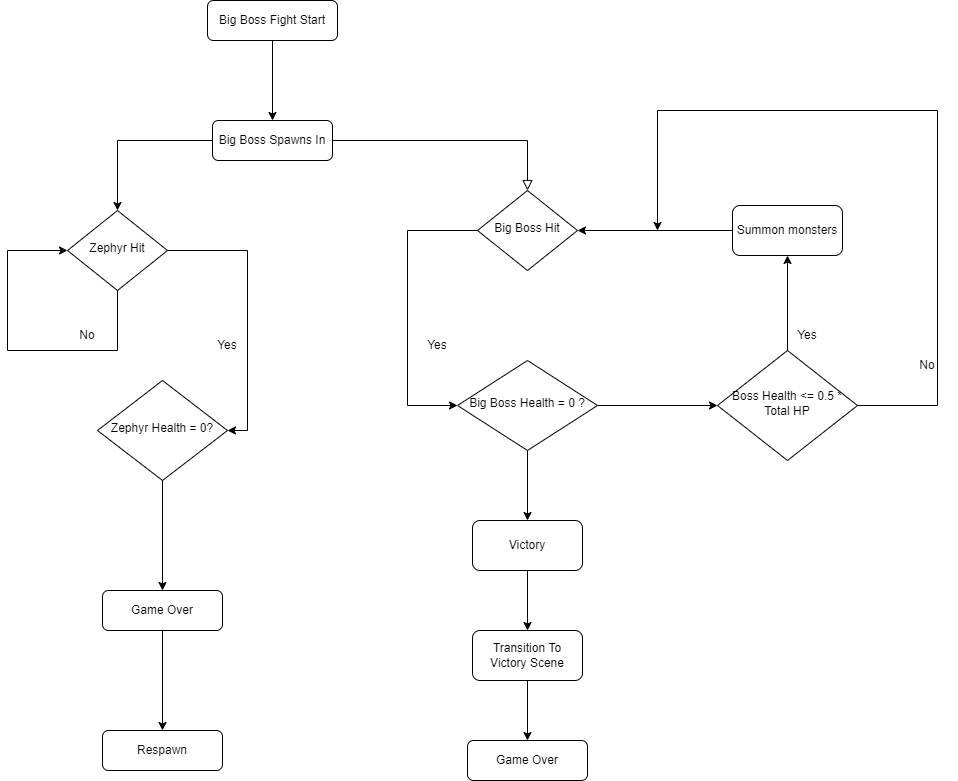

The diagram above was exported from draw.io. Its source (the exported page's mxGraphModel, read from the mxfile embedded in the PNG):
<mxGraphModel dx="1422" dy="744" grid="1" gridSize="10" guides="1" tooltips="1" connect="1" arrows="1" fold="1" page="1" pageScale="1" pageWidth="850" pageHeight="1100" math="0" shadow="0">
  <root>
    <mxCell id="0" />
    <mxCell id="1" parent="0" />
    <mxCell id="FGf6rf9Z6woMgOJefY7w-1" value="" style="rounded=0;html=1;jettySize=auto;orthogonalLoop=1;fontSize=11;endArrow=block;endFill=0;endSize=8;strokeWidth=1;shadow=0;labelBackgroundColor=none;edgeStyle=orthogonalEdgeStyle;" edge="1" parent="1" source="FGf6rf9Z6woMgOJefY7w-3" target="FGf6rf9Z6woMgOJefY7w-5">
      <mxGeometry relative="1" as="geometry" />
    </mxCell>
    <mxCell id="FGf6rf9Z6woMgOJefY7w-2" value="" style="edgeStyle=orthogonalEdgeStyle;rounded=0;orthogonalLoop=1;jettySize=auto;html=1;" edge="1" parent="1" source="FGf6rf9Z6woMgOJefY7w-3" target="FGf6rf9Z6woMgOJefY7w-6">
      <mxGeometry relative="1" as="geometry">
        <mxPoint x="120" y="210" as="targetPoint" />
        <Array as="points">
          <mxPoint x="250" y="180" />
        </Array>
      </mxGeometry>
    </mxCell>
    <mxCell id="FGf6rf9Z6woMgOJefY7w-3" value="Big Boss Spawns In" style="rounded=1;whiteSpace=wrap;html=1;fontSize=12;glass=0;strokeWidth=1;shadow=0;" vertex="1" parent="1">
      <mxGeometry x="345" y="160" width="120" height="40" as="geometry" />
    </mxCell>
    <mxCell id="FGf6rf9Z6woMgOJefY7w-5" value="Big Boss Hit" style="rhombus;whiteSpace=wrap;html=1;shadow=0;fontFamily=Helvetica;fontSize=12;align=center;strokeWidth=1;spacing=6;spacingTop=-4;" vertex="1" parent="1">
      <mxGeometry x="610" y="230" width="100" height="80" as="geometry" />
    </mxCell>
    <mxCell id="FGf6rf9Z6woMgOJefY7w-6" value="Zephyr Hit" style="rhombus;whiteSpace=wrap;html=1;shadow=0;fontFamily=Helvetica;fontSize=12;align=center;strokeWidth=1;spacing=6;spacingTop=-4;" vertex="1" parent="1">
      <mxGeometry x="200" y="250" width="100" height="80" as="geometry" />
    </mxCell>
    <mxCell id="FGf6rf9Z6woMgOJefY7w-7" value="Game Over" style="rounded=1;whiteSpace=wrap;html=1;fontSize=12;glass=0;strokeWidth=1;shadow=0;" vertex="1" parent="1">
      <mxGeometry x="235" y="630" width="120" height="40" as="geometry" />
    </mxCell>
    <mxCell id="FGf6rf9Z6woMgOJefY7w-8" value="" style="edgeStyle=orthogonalEdgeStyle;rounded=0;orthogonalLoop=1;jettySize=auto;html=1;" edge="1" parent="1" source="FGf6rf9Z6woMgOJefY7w-9" target="FGf6rf9Z6woMgOJefY7w-3">
      <mxGeometry relative="1" as="geometry" />
    </mxCell>
    <mxCell id="FGf6rf9Z6woMgOJefY7w-9" value="Big Boss Fight Start" style="rounded=1;whiteSpace=wrap;html=1;" vertex="1" parent="1">
      <mxGeometry x="340" y="40" width="130" height="40" as="geometry" />
    </mxCell>
    <mxCell id="FGf6rf9Z6woMgOJefY7w-10" value="Zephyr Health = 0?" style="rhombus;whiteSpace=wrap;html=1;shadow=0;fontFamily=Helvetica;fontSize=12;align=center;strokeWidth=1;spacing=6;spacingTop=-4;" vertex="1" parent="1">
      <mxGeometry x="230" y="420" width="130" height="100" as="geometry" />
    </mxCell>
    <mxCell id="FGf6rf9Z6woMgOJefY7w-11" value="" style="endArrow=classic;html=1;rounded=0;exitX=1;exitY=0.5;exitDx=0;exitDy=0;entryX=1;entryY=0.5;entryDx=0;entryDy=0;" edge="1" parent="1" source="FGf6rf9Z6woMgOJefY7w-6" target="FGf6rf9Z6woMgOJefY7w-10">
      <mxGeometry width="50" height="50" relative="1" as="geometry">
        <mxPoint x="410" y="330" as="sourcePoint" />
        <mxPoint x="320" y="480" as="targetPoint" />
        <Array as="points">
          <mxPoint x="380" y="290" />
          <mxPoint x="380" y="470" />
        </Array>
      </mxGeometry>
    </mxCell>
    <mxCell id="FGf6rf9Z6woMgOJefY7w-12" value="No" style="text;html=1;strokeColor=none;fillColor=none;align=center;verticalAlign=middle;whiteSpace=wrap;rounded=0;" vertex="1" parent="1">
      <mxGeometry x="190" y="360" width="60" height="30" as="geometry" />
    </mxCell>
    <mxCell id="FGf6rf9Z6woMgOJefY7w-13" value="Yes" style="text;html=1;strokeColor=none;fillColor=none;align=center;verticalAlign=middle;whiteSpace=wrap;rounded=0;" vertex="1" parent="1">
      <mxGeometry x="330" y="370" width="60" height="30" as="geometry" />
    </mxCell>
    <mxCell id="FGf6rf9Z6woMgOJefY7w-14" value="" style="endArrow=classic;html=1;rounded=0;exitX=0.5;exitY=1;exitDx=0;exitDy=0;entryX=0;entryY=0.5;entryDx=0;entryDy=0;" edge="1" parent="1" source="FGf6rf9Z6woMgOJefY7w-6" target="FGf6rf9Z6woMgOJefY7w-6">
      <mxGeometry width="50" height="50" relative="1" as="geometry">
        <mxPoint x="410" y="330" as="sourcePoint" />
        <mxPoint x="130" y="280" as="targetPoint" />
        <Array as="points">
          <mxPoint x="250" y="390" />
          <mxPoint x="140" y="390" />
          <mxPoint x="140" y="290" />
        </Array>
      </mxGeometry>
    </mxCell>
    <mxCell id="FGf6rf9Z6woMgOJefY7w-15" value="" style="endArrow=classic;html=1;rounded=0;exitX=0.5;exitY=1;exitDx=0;exitDy=0;entryX=0.5;entryY=0;entryDx=0;entryDy=0;" edge="1" parent="1" source="FGf6rf9Z6woMgOJefY7w-10" target="FGf6rf9Z6woMgOJefY7w-7">
      <mxGeometry width="50" height="50" relative="1" as="geometry">
        <mxPoint x="410" y="330" as="sourcePoint" />
        <mxPoint x="300" y="630" as="targetPoint" />
      </mxGeometry>
    </mxCell>
    <mxCell id="FGf6rf9Z6woMgOJefY7w-16" value="Respawn" style="rounded=1;whiteSpace=wrap;html=1;" vertex="1" parent="1">
      <mxGeometry x="235" y="770" width="120" height="40" as="geometry" />
    </mxCell>
    <mxCell id="FGf6rf9Z6woMgOJefY7w-17" value="" style="endArrow=classic;html=1;rounded=0;exitX=0.5;exitY=1;exitDx=0;exitDy=0;" edge="1" parent="1" source="FGf6rf9Z6woMgOJefY7w-7">
      <mxGeometry width="50" height="50" relative="1" as="geometry">
        <mxPoint x="410" y="630" as="sourcePoint" />
        <mxPoint x="295" y="770" as="targetPoint" />
      </mxGeometry>
    </mxCell>
    <mxCell id="FGf6rf9Z6woMgOJefY7w-29" style="edgeStyle=orthogonalEdgeStyle;rounded=0;orthogonalLoop=1;jettySize=auto;html=1;entryX=0;entryY=0.5;entryDx=0;entryDy=0;" edge="1" parent="1" source="FGf6rf9Z6woMgOJefY7w-18" target="FGf6rf9Z6woMgOJefY7w-28">
      <mxGeometry relative="1" as="geometry" />
    </mxCell>
    <mxCell id="FGf6rf9Z6woMgOJefY7w-18" value="Big Boss Health = 0 ?" style="rhombus;whiteSpace=wrap;html=1;shadow=0;fontFamily=Helvetica;fontSize=12;align=center;strokeWidth=1;spacing=6;spacingTop=-4;" vertex="1" parent="1">
      <mxGeometry x="590" y="400" width="140" height="90" as="geometry" />
    </mxCell>
    <mxCell id="FGf6rf9Z6woMgOJefY7w-19" value="" style="endArrow=classic;html=1;rounded=0;exitX=0;exitY=0.5;exitDx=0;exitDy=0;entryX=0;entryY=0.5;entryDx=0;entryDy=0;" edge="1" parent="1" source="FGf6rf9Z6woMgOJefY7w-5" target="FGf6rf9Z6woMgOJefY7w-18">
      <mxGeometry width="50" height="50" relative="1" as="geometry">
        <mxPoint x="410" y="310" as="sourcePoint" />
        <mxPoint x="460" y="260" as="targetPoint" />
        <Array as="points">
          <mxPoint x="540" y="270" />
          <mxPoint x="540" y="445" />
        </Array>
      </mxGeometry>
    </mxCell>
    <mxCell id="FGf6rf9Z6woMgOJefY7w-20" value="Yes" style="text;html=1;strokeColor=none;fillColor=none;align=center;verticalAlign=middle;whiteSpace=wrap;rounded=0;" vertex="1" parent="1">
      <mxGeometry x="540" y="370" width="60" height="30" as="geometry" />
    </mxCell>
    <mxCell id="FGf6rf9Z6woMgOJefY7w-21" value="Victory" style="rounded=1;whiteSpace=wrap;html=1;" vertex="1" parent="1">
      <mxGeometry x="605" y="560" width="110" height="50" as="geometry" />
    </mxCell>
    <mxCell id="FGf6rf9Z6woMgOJefY7w-22" value="" style="endArrow=classic;html=1;rounded=0;exitX=0.5;exitY=1;exitDx=0;exitDy=0;entryX=0.5;entryY=0;entryDx=0;entryDy=0;" edge="1" parent="1" source="FGf6rf9Z6woMgOJefY7w-18" target="FGf6rf9Z6woMgOJefY7w-21">
      <mxGeometry width="50" height="50" relative="1" as="geometry">
        <mxPoint x="410" y="550" as="sourcePoint" />
        <mxPoint x="460" y="500" as="targetPoint" />
      </mxGeometry>
    </mxCell>
    <mxCell id="FGf6rf9Z6woMgOJefY7w-23" value="Transition To Victory Scene" style="rounded=1;whiteSpace=wrap;html=1;" vertex="1" parent="1">
      <mxGeometry x="605" y="670" width="110" height="50" as="geometry" />
    </mxCell>
    <mxCell id="FGf6rf9Z6woMgOJefY7w-24" value="" style="endArrow=classic;html=1;rounded=0;exitX=0.5;exitY=1;exitDx=0;exitDy=0;entryX=0.5;entryY=0;entryDx=0;entryDy=0;" edge="1" parent="1" source="FGf6rf9Z6woMgOJefY7w-21" target="FGf6rf9Z6woMgOJefY7w-23">
      <mxGeometry width="50" height="50" relative="1" as="geometry">
        <mxPoint x="410" y="540" as="sourcePoint" />
        <mxPoint x="460" y="490" as="targetPoint" />
      </mxGeometry>
    </mxCell>
    <mxCell id="FGf6rf9Z6woMgOJefY7w-25" value="Game Over" style="rounded=1;whiteSpace=wrap;html=1;fontSize=12;glass=0;strokeWidth=1;shadow=0;" vertex="1" parent="1">
      <mxGeometry x="600" y="780" width="120" height="40" as="geometry" />
    </mxCell>
    <mxCell id="FGf6rf9Z6woMgOJefY7w-26" value="" style="endArrow=classic;html=1;rounded=0;exitX=0.5;exitY=1;exitDx=0;exitDy=0;entryX=0.5;entryY=0;entryDx=0;entryDy=0;" edge="1" parent="1" source="FGf6rf9Z6woMgOJefY7w-23" target="FGf6rf9Z6woMgOJefY7w-25">
      <mxGeometry width="50" height="50" relative="1" as="geometry">
        <mxPoint x="410" y="680" as="sourcePoint" />
        <mxPoint x="460" y="630" as="targetPoint" />
      </mxGeometry>
    </mxCell>
    <mxCell id="FGf6rf9Z6woMgOJefY7w-27" style="edgeStyle=orthogonalEdgeStyle;rounded=0;orthogonalLoop=1;jettySize=auto;html=1;exitX=0.5;exitY=1;exitDx=0;exitDy=0;" edge="1" parent="1" source="FGf6rf9Z6woMgOJefY7w-20" target="FGf6rf9Z6woMgOJefY7w-20">
      <mxGeometry relative="1" as="geometry" />
    </mxCell>
    <mxCell id="FGf6rf9Z6woMgOJefY7w-31" style="edgeStyle=orthogonalEdgeStyle;rounded=0;orthogonalLoop=1;jettySize=auto;html=1;entryX=0.5;entryY=1;entryDx=0;entryDy=0;" edge="1" parent="1" source="FGf6rf9Z6woMgOJefY7w-28" target="FGf6rf9Z6woMgOJefY7w-30">
      <mxGeometry relative="1" as="geometry" />
    </mxCell>
    <mxCell id="FGf6rf9Z6woMgOJefY7w-37" style="edgeStyle=orthogonalEdgeStyle;rounded=0;orthogonalLoop=1;jettySize=auto;html=1;exitX=1;exitY=0.5;exitDx=0;exitDy=0;" edge="1" parent="1" source="FGf6rf9Z6woMgOJefY7w-28">
      <mxGeometry relative="1" as="geometry">
        <mxPoint x="790" y="270" as="targetPoint" />
        <Array as="points">
          <mxPoint x="1070" y="445" />
          <mxPoint x="1070" y="150" />
          <mxPoint x="790" y="150" />
        </Array>
      </mxGeometry>
    </mxCell>
    <mxCell id="FGf6rf9Z6woMgOJefY7w-28" value="Boss Health &amp;lt;= 0.5 * Total HP" style="rhombus;whiteSpace=wrap;html=1;shadow=0;fontFamily=Helvetica;fontSize=12;align=center;strokeWidth=1;spacing=6;spacingTop=-4;" vertex="1" parent="1">
      <mxGeometry x="850" y="390" width="140" height="110" as="geometry" />
    </mxCell>
    <mxCell id="FGf6rf9Z6woMgOJefY7w-32" style="edgeStyle=orthogonalEdgeStyle;rounded=0;orthogonalLoop=1;jettySize=auto;html=1;entryX=1;entryY=0.5;entryDx=0;entryDy=0;" edge="1" parent="1" source="FGf6rf9Z6woMgOJefY7w-30" target="FGf6rf9Z6woMgOJefY7w-5">
      <mxGeometry relative="1" as="geometry" />
    </mxCell>
    <mxCell id="FGf6rf9Z6woMgOJefY7w-30" value="Summon monsters" style="rounded=1;whiteSpace=wrap;html=1;" vertex="1" parent="1">
      <mxGeometry x="865" y="245" width="110" height="50" as="geometry" />
    </mxCell>
    <mxCell id="FGf6rf9Z6woMgOJefY7w-33" value="Yes" style="text;html=1;strokeColor=none;fillColor=none;align=center;verticalAlign=middle;whiteSpace=wrap;rounded=0;" vertex="1" parent="1">
      <mxGeometry x="910" y="360" width="60" height="30" as="geometry" />
    </mxCell>
    <mxCell id="FGf6rf9Z6woMgOJefY7w-34" value="No" style="text;html=1;strokeColor=none;fillColor=none;align=center;verticalAlign=middle;whiteSpace=wrap;rounded=0;" vertex="1" parent="1">
      <mxGeometry x="1030" y="390" width="60" height="30" as="geometry" />
    </mxCell>
  </root>
</mxGraphModel>